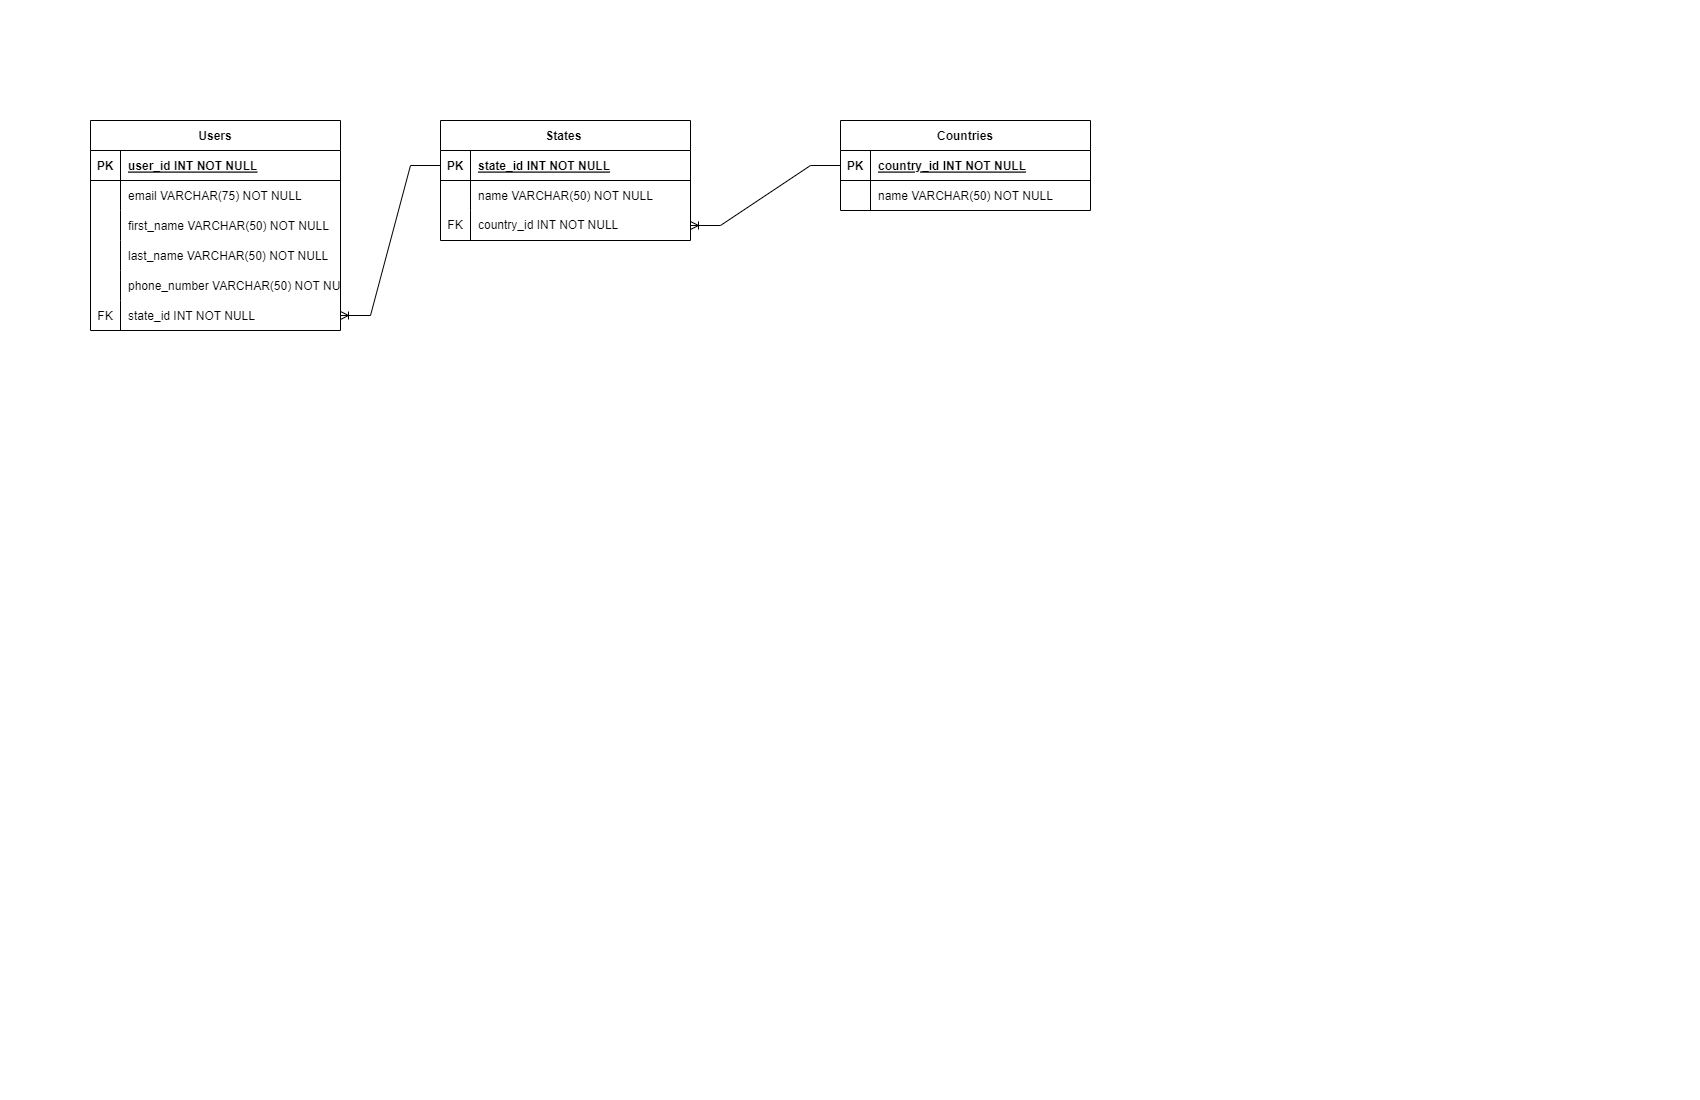

The diagram above was exported from draw.io. Its source (the exported page's mxGraphModel, read from the mxfile embedded in the PNG):
<mxGraphModel dx="1674" dy="836" grid="1" gridSize="10" guides="1" tooltips="1" connect="1" arrows="1" fold="1" page="1" pageScale="1" pageWidth="850" pageHeight="1100" math="0" shadow="0" extFonts="Permanent Marker^https://fonts.googleapis.com/css?family=Permanent+Marker">
  <root>
    <mxCell id="0" />
    <mxCell id="1" parent="0" />
    <mxCell id="C-vyLk0tnHw3VtMMgP7b-2" value="Countries" style="shape=table;startSize=30;container=1;collapsible=1;childLayout=tableLayout;fixedRows=1;rowLines=0;fontStyle=1;align=center;resizeLast=1;" parent="1" vertex="1">
      <mxGeometry x="840" y="120" width="250" height="90" as="geometry" />
    </mxCell>
    <mxCell id="C-vyLk0tnHw3VtMMgP7b-3" value="" style="shape=partialRectangle;collapsible=0;dropTarget=0;pointerEvents=0;fillColor=none;points=[[0,0.5],[1,0.5]];portConstraint=eastwest;top=0;left=0;right=0;bottom=1;" parent="C-vyLk0tnHw3VtMMgP7b-2" vertex="1">
      <mxGeometry y="30" width="250" height="30" as="geometry" />
    </mxCell>
    <mxCell id="C-vyLk0tnHw3VtMMgP7b-4" value="PK" style="shape=partialRectangle;overflow=hidden;connectable=0;fillColor=none;top=0;left=0;bottom=0;right=0;fontStyle=1;" parent="C-vyLk0tnHw3VtMMgP7b-3" vertex="1">
      <mxGeometry width="30" height="30" as="geometry">
        <mxRectangle width="30" height="30" as="alternateBounds" />
      </mxGeometry>
    </mxCell>
    <mxCell id="C-vyLk0tnHw3VtMMgP7b-5" value="country_id INT NOT NULL " style="shape=partialRectangle;overflow=hidden;connectable=0;fillColor=none;top=0;left=0;bottom=0;right=0;align=left;spacingLeft=6;fontStyle=5;" parent="C-vyLk0tnHw3VtMMgP7b-3" vertex="1">
      <mxGeometry x="30" width="220" height="30" as="geometry">
        <mxRectangle width="220" height="30" as="alternateBounds" />
      </mxGeometry>
    </mxCell>
    <mxCell id="C-vyLk0tnHw3VtMMgP7b-6" value="" style="shape=partialRectangle;collapsible=0;dropTarget=0;pointerEvents=0;fillColor=none;points=[[0,0.5],[1,0.5]];portConstraint=eastwest;top=0;left=0;right=0;bottom=0;" parent="C-vyLk0tnHw3VtMMgP7b-2" vertex="1">
      <mxGeometry y="60" width="250" height="30" as="geometry" />
    </mxCell>
    <mxCell id="C-vyLk0tnHw3VtMMgP7b-7" value="" style="shape=partialRectangle;overflow=hidden;connectable=0;fillColor=none;top=0;left=0;bottom=0;right=0;" parent="C-vyLk0tnHw3VtMMgP7b-6" vertex="1">
      <mxGeometry width="30" height="30" as="geometry">
        <mxRectangle width="30" height="30" as="alternateBounds" />
      </mxGeometry>
    </mxCell>
    <mxCell id="C-vyLk0tnHw3VtMMgP7b-8" value="name VARCHAR(50) NOT NULL" style="shape=partialRectangle;overflow=hidden;connectable=0;fillColor=none;top=0;left=0;bottom=0;right=0;align=left;spacingLeft=6;" parent="C-vyLk0tnHw3VtMMgP7b-6" vertex="1">
      <mxGeometry x="30" width="220" height="30" as="geometry">
        <mxRectangle width="220" height="30" as="alternateBounds" />
      </mxGeometry>
    </mxCell>
    <mxCell id="C-vyLk0tnHw3VtMMgP7b-23" value="Users" style="shape=table;startSize=30;container=1;collapsible=1;childLayout=tableLayout;fixedRows=1;rowLines=0;fontStyle=1;align=center;resizeLast=1;" parent="1" vertex="1">
      <mxGeometry x="90" y="120" width="250" height="210" as="geometry">
        <mxRectangle x="90" y="120" width="70" height="30" as="alternateBounds" />
      </mxGeometry>
    </mxCell>
    <mxCell id="C-vyLk0tnHw3VtMMgP7b-24" value="" style="shape=partialRectangle;collapsible=0;dropTarget=0;pointerEvents=0;fillColor=none;points=[[0,0.5],[1,0.5]];portConstraint=eastwest;top=0;left=0;right=0;bottom=1;" parent="C-vyLk0tnHw3VtMMgP7b-23" vertex="1">
      <mxGeometry y="30" width="250" height="30" as="geometry" />
    </mxCell>
    <mxCell id="C-vyLk0tnHw3VtMMgP7b-25" value="PK" style="shape=partialRectangle;overflow=hidden;connectable=0;fillColor=none;top=0;left=0;bottom=0;right=0;fontStyle=1;" parent="C-vyLk0tnHw3VtMMgP7b-24" vertex="1">
      <mxGeometry width="30" height="30" as="geometry">
        <mxRectangle width="30" height="30" as="alternateBounds" />
      </mxGeometry>
    </mxCell>
    <mxCell id="C-vyLk0tnHw3VtMMgP7b-26" value="user_id INT NOT NULL " style="shape=partialRectangle;overflow=hidden;connectable=0;fillColor=none;top=0;left=0;bottom=0;right=0;align=left;spacingLeft=6;fontStyle=5;" parent="C-vyLk0tnHw3VtMMgP7b-24" vertex="1">
      <mxGeometry x="30" width="220" height="30" as="geometry">
        <mxRectangle width="220" height="30" as="alternateBounds" />
      </mxGeometry>
    </mxCell>
    <mxCell id="SfCh6ZvPEm9ZP-ZEMTbv-14" value="" style="shape=tableRow;horizontal=0;startSize=0;swimlaneHead=0;swimlaneBody=0;fillColor=none;collapsible=0;dropTarget=0;points=[[0,0.5],[1,0.5]];portConstraint=eastwest;top=0;left=0;right=0;bottom=0;" vertex="1" parent="C-vyLk0tnHw3VtMMgP7b-23">
      <mxGeometry y="60" width="250" height="30" as="geometry" />
    </mxCell>
    <mxCell id="SfCh6ZvPEm9ZP-ZEMTbv-15" value="" style="shape=partialRectangle;connectable=0;fillColor=none;top=0;left=0;bottom=0;right=0;editable=1;overflow=hidden;" vertex="1" parent="SfCh6ZvPEm9ZP-ZEMTbv-14">
      <mxGeometry width="30" height="30" as="geometry">
        <mxRectangle width="30" height="30" as="alternateBounds" />
      </mxGeometry>
    </mxCell>
    <mxCell id="SfCh6ZvPEm9ZP-ZEMTbv-16" value="email VARCHAR(75) NOT NULL" style="shape=partialRectangle;connectable=0;fillColor=none;top=0;left=0;bottom=0;right=0;align=left;spacingLeft=6;overflow=hidden;" vertex="1" parent="SfCh6ZvPEm9ZP-ZEMTbv-14">
      <mxGeometry x="30" width="220" height="30" as="geometry">
        <mxRectangle width="220" height="30" as="alternateBounds" />
      </mxGeometry>
    </mxCell>
    <mxCell id="SfCh6ZvPEm9ZP-ZEMTbv-17" value="" style="shape=tableRow;horizontal=0;startSize=0;swimlaneHead=0;swimlaneBody=0;fillColor=none;collapsible=0;dropTarget=0;points=[[0,0.5],[1,0.5]];portConstraint=eastwest;top=0;left=0;right=0;bottom=0;" vertex="1" parent="C-vyLk0tnHw3VtMMgP7b-23">
      <mxGeometry y="90" width="250" height="30" as="geometry" />
    </mxCell>
    <mxCell id="SfCh6ZvPEm9ZP-ZEMTbv-18" value="" style="shape=partialRectangle;connectable=0;fillColor=none;top=0;left=0;bottom=0;right=0;editable=1;overflow=hidden;" vertex="1" parent="SfCh6ZvPEm9ZP-ZEMTbv-17">
      <mxGeometry width="30" height="30" as="geometry">
        <mxRectangle width="30" height="30" as="alternateBounds" />
      </mxGeometry>
    </mxCell>
    <mxCell id="SfCh6ZvPEm9ZP-ZEMTbv-19" value="first_name VARCHAR(50) NOT NULL" style="shape=partialRectangle;connectable=0;fillColor=none;top=0;left=0;bottom=0;right=0;align=left;spacingLeft=6;overflow=hidden;" vertex="1" parent="SfCh6ZvPEm9ZP-ZEMTbv-17">
      <mxGeometry x="30" width="220" height="30" as="geometry">
        <mxRectangle width="220" height="30" as="alternateBounds" />
      </mxGeometry>
    </mxCell>
    <mxCell id="SfCh6ZvPEm9ZP-ZEMTbv-20" value="" style="shape=tableRow;horizontal=0;startSize=0;swimlaneHead=0;swimlaneBody=0;fillColor=none;collapsible=0;dropTarget=0;points=[[0,0.5],[1,0.5]];portConstraint=eastwest;top=0;left=0;right=0;bottom=0;" vertex="1" parent="C-vyLk0tnHw3VtMMgP7b-23">
      <mxGeometry y="120" width="250" height="30" as="geometry" />
    </mxCell>
    <mxCell id="SfCh6ZvPEm9ZP-ZEMTbv-21" value="" style="shape=partialRectangle;connectable=0;fillColor=none;top=0;left=0;bottom=0;right=0;editable=1;overflow=hidden;" vertex="1" parent="SfCh6ZvPEm9ZP-ZEMTbv-20">
      <mxGeometry width="30" height="30" as="geometry">
        <mxRectangle width="30" height="30" as="alternateBounds" />
      </mxGeometry>
    </mxCell>
    <mxCell id="SfCh6ZvPEm9ZP-ZEMTbv-22" value="last_name VARCHAR(50) NOT NULL" style="shape=partialRectangle;connectable=0;fillColor=none;top=0;left=0;bottom=0;right=0;align=left;spacingLeft=6;overflow=hidden;" vertex="1" parent="SfCh6ZvPEm9ZP-ZEMTbv-20">
      <mxGeometry x="30" width="220" height="30" as="geometry">
        <mxRectangle width="220" height="30" as="alternateBounds" />
      </mxGeometry>
    </mxCell>
    <mxCell id="SfCh6ZvPEm9ZP-ZEMTbv-23" value="" style="shape=tableRow;horizontal=0;startSize=0;swimlaneHead=0;swimlaneBody=0;fillColor=none;collapsible=0;dropTarget=0;points=[[0,0.5],[1,0.5]];portConstraint=eastwest;top=0;left=0;right=0;bottom=0;" vertex="1" parent="C-vyLk0tnHw3VtMMgP7b-23">
      <mxGeometry y="150" width="250" height="30" as="geometry" />
    </mxCell>
    <mxCell id="SfCh6ZvPEm9ZP-ZEMTbv-24" value="" style="shape=partialRectangle;connectable=0;fillColor=none;top=0;left=0;bottom=0;right=0;editable=1;overflow=hidden;" vertex="1" parent="SfCh6ZvPEm9ZP-ZEMTbv-23">
      <mxGeometry width="30" height="30" as="geometry">
        <mxRectangle width="30" height="30" as="alternateBounds" />
      </mxGeometry>
    </mxCell>
    <mxCell id="SfCh6ZvPEm9ZP-ZEMTbv-25" value="phone_number VARCHAR(50) NOT NULL " style="shape=partialRectangle;connectable=0;fillColor=none;top=0;left=0;bottom=0;right=0;align=left;spacingLeft=6;overflow=hidden;" vertex="1" parent="SfCh6ZvPEm9ZP-ZEMTbv-23">
      <mxGeometry x="30" width="220" height="30" as="geometry">
        <mxRectangle width="220" height="30" as="alternateBounds" />
      </mxGeometry>
    </mxCell>
    <mxCell id="C-vyLk0tnHw3VtMMgP7b-27" value="" style="shape=partialRectangle;collapsible=0;dropTarget=0;pointerEvents=0;fillColor=none;points=[[0,0.5],[1,0.5]];portConstraint=eastwest;top=0;left=0;right=0;bottom=0;" parent="C-vyLk0tnHw3VtMMgP7b-23" vertex="1">
      <mxGeometry y="180" width="250" height="30" as="geometry" />
    </mxCell>
    <mxCell id="C-vyLk0tnHw3VtMMgP7b-28" value="FK" style="shape=partialRectangle;overflow=hidden;connectable=0;fillColor=none;top=0;left=0;bottom=0;right=0;" parent="C-vyLk0tnHw3VtMMgP7b-27" vertex="1">
      <mxGeometry width="30" height="30" as="geometry">
        <mxRectangle width="30" height="30" as="alternateBounds" />
      </mxGeometry>
    </mxCell>
    <mxCell id="C-vyLk0tnHw3VtMMgP7b-29" value="state_id INT NOT NULL" style="shape=partialRectangle;overflow=hidden;connectable=0;fillColor=none;top=0;left=0;bottom=0;right=0;align=left;spacingLeft=6;" parent="C-vyLk0tnHw3VtMMgP7b-27" vertex="1">
      <mxGeometry x="30" width="220" height="30" as="geometry">
        <mxRectangle width="220" height="30" as="alternateBounds" />
      </mxGeometry>
    </mxCell>
    <mxCell id="SfCh6ZvPEm9ZP-ZEMTbv-26" value="States " style="shape=table;startSize=30;container=1;collapsible=1;childLayout=tableLayout;fixedRows=1;rowLines=0;fontStyle=1;align=center;resizeLast=1;" vertex="1" parent="1">
      <mxGeometry x="440" y="120" width="250" height="120" as="geometry" />
    </mxCell>
    <mxCell id="SfCh6ZvPEm9ZP-ZEMTbv-27" value="" style="shape=partialRectangle;collapsible=0;dropTarget=0;pointerEvents=0;fillColor=none;points=[[0,0.5],[1,0.5]];portConstraint=eastwest;top=0;left=0;right=0;bottom=1;" vertex="1" parent="SfCh6ZvPEm9ZP-ZEMTbv-26">
      <mxGeometry y="30" width="250" height="30" as="geometry" />
    </mxCell>
    <mxCell id="SfCh6ZvPEm9ZP-ZEMTbv-28" value="PK" style="shape=partialRectangle;overflow=hidden;connectable=0;fillColor=none;top=0;left=0;bottom=0;right=0;fontStyle=1;" vertex="1" parent="SfCh6ZvPEm9ZP-ZEMTbv-27">
      <mxGeometry width="30" height="30" as="geometry">
        <mxRectangle width="30" height="30" as="alternateBounds" />
      </mxGeometry>
    </mxCell>
    <mxCell id="SfCh6ZvPEm9ZP-ZEMTbv-29" value="state_id INT NOT NULL " style="shape=partialRectangle;overflow=hidden;connectable=0;fillColor=none;top=0;left=0;bottom=0;right=0;align=left;spacingLeft=6;fontStyle=5;" vertex="1" parent="SfCh6ZvPEm9ZP-ZEMTbv-27">
      <mxGeometry x="30" width="220" height="30" as="geometry">
        <mxRectangle width="220" height="30" as="alternateBounds" />
      </mxGeometry>
    </mxCell>
    <mxCell id="SfCh6ZvPEm9ZP-ZEMTbv-30" value="" style="shape=partialRectangle;collapsible=0;dropTarget=0;pointerEvents=0;fillColor=none;points=[[0,0.5],[1,0.5]];portConstraint=eastwest;top=0;left=0;right=0;bottom=0;" vertex="1" parent="SfCh6ZvPEm9ZP-ZEMTbv-26">
      <mxGeometry y="60" width="250" height="30" as="geometry" />
    </mxCell>
    <mxCell id="SfCh6ZvPEm9ZP-ZEMTbv-31" value="" style="shape=partialRectangle;overflow=hidden;connectable=0;fillColor=none;top=0;left=0;bottom=0;right=0;" vertex="1" parent="SfCh6ZvPEm9ZP-ZEMTbv-30">
      <mxGeometry width="30" height="30" as="geometry">
        <mxRectangle width="30" height="30" as="alternateBounds" />
      </mxGeometry>
    </mxCell>
    <mxCell id="SfCh6ZvPEm9ZP-ZEMTbv-32" value="name VARCHAR(50) NOT NULL" style="shape=partialRectangle;overflow=hidden;connectable=0;fillColor=none;top=0;left=0;bottom=0;right=0;align=left;spacingLeft=6;" vertex="1" parent="SfCh6ZvPEm9ZP-ZEMTbv-30">
      <mxGeometry x="30" width="220" height="30" as="geometry">
        <mxRectangle width="220" height="30" as="alternateBounds" />
      </mxGeometry>
    </mxCell>
    <mxCell id="SfCh6ZvPEm9ZP-ZEMTbv-37" value="" style="shape=tableRow;horizontal=0;startSize=0;swimlaneHead=0;swimlaneBody=0;fillColor=none;collapsible=0;dropTarget=0;points=[[0,0.5],[1,0.5]];portConstraint=eastwest;top=0;left=0;right=0;bottom=0;" vertex="1" parent="SfCh6ZvPEm9ZP-ZEMTbv-26">
      <mxGeometry y="90" width="250" height="30" as="geometry" />
    </mxCell>
    <mxCell id="SfCh6ZvPEm9ZP-ZEMTbv-38" value="FK" style="shape=partialRectangle;connectable=0;fillColor=none;top=0;left=0;bottom=0;right=0;fontStyle=0;overflow=hidden;whiteSpace=wrap;html=1;" vertex="1" parent="SfCh6ZvPEm9ZP-ZEMTbv-37">
      <mxGeometry width="30" height="30" as="geometry">
        <mxRectangle width="30" height="30" as="alternateBounds" />
      </mxGeometry>
    </mxCell>
    <mxCell id="SfCh6ZvPEm9ZP-ZEMTbv-39" value="country_id INT NOT NULL&amp;nbsp;" style="shape=partialRectangle;connectable=0;fillColor=none;top=0;left=0;bottom=0;right=0;align=left;spacingLeft=6;fontStyle=0;overflow=hidden;whiteSpace=wrap;html=1;" vertex="1" parent="SfCh6ZvPEm9ZP-ZEMTbv-37">
      <mxGeometry x="30" width="220" height="30" as="geometry">
        <mxRectangle width="220" height="30" as="alternateBounds" />
      </mxGeometry>
    </mxCell>
    <mxCell id="SfCh6ZvPEm9ZP-ZEMTbv-33" value="" style="edgeStyle=entityRelationEdgeStyle;fontSize=12;html=1;endArrow=ERoneToMany;rounded=0;entryX=1;entryY=0.5;entryDx=0;entryDy=0;exitX=0;exitY=0.5;exitDx=0;exitDy=0;" edge="1" parent="1" source="SfCh6ZvPEm9ZP-ZEMTbv-27" target="C-vyLk0tnHw3VtMMgP7b-27">
      <mxGeometry width="100" height="100" relative="1" as="geometry">
        <mxPoint x="400" y="310" as="sourcePoint" />
        <mxPoint x="500" y="210" as="targetPoint" />
      </mxGeometry>
    </mxCell>
    <mxCell id="SfCh6ZvPEm9ZP-ZEMTbv-40" value="" style="edgeStyle=entityRelationEdgeStyle;fontSize=12;html=1;endArrow=ERoneToMany;rounded=0;entryX=1;entryY=0.5;entryDx=0;entryDy=0;exitX=0;exitY=0.5;exitDx=0;exitDy=0;" edge="1" parent="1" source="C-vyLk0tnHw3VtMMgP7b-3" target="SfCh6ZvPEm9ZP-ZEMTbv-37">
      <mxGeometry width="100" height="100" relative="1" as="geometry">
        <mxPoint x="830" y="190" as="sourcePoint" />
        <mxPoint x="730" y="340" as="targetPoint" />
      </mxGeometry>
    </mxCell>
  </root>
</mxGraphModel>